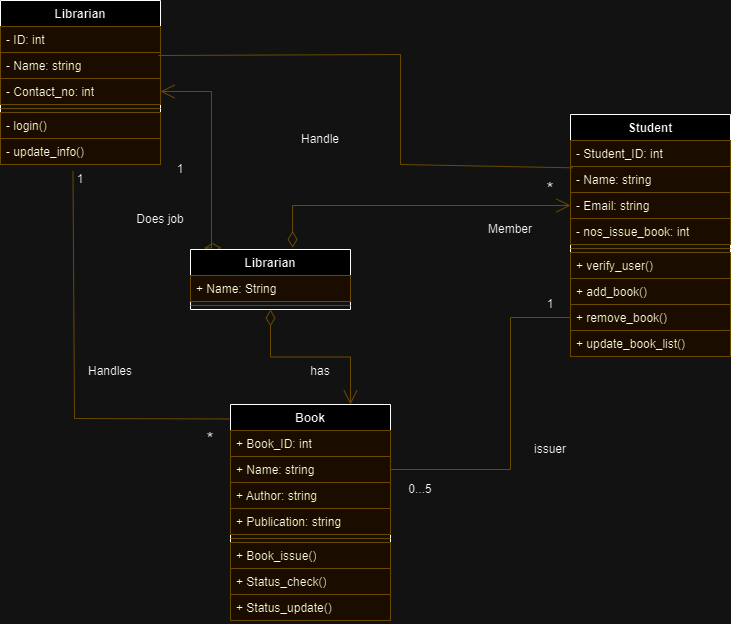

The diagram above was exported from draw.io. Its source (the exported page's mxGraphModel, read from the mxfile embedded in the PNG):
<mxGraphModel dx="1050" dy="534" grid="1" gridSize="10" guides="1" tooltips="1" connect="1" arrows="1" fold="1" page="1" pageScale="1" pageWidth="827" pageHeight="1169" math="0" shadow="0">
  <root>
    <mxCell id="0" />
    <mxCell id="1" parent="0" />
    <mxCell id="A-GU6d92AwuaWkTOn94T-81" value="Librarian" style="swimlane;fontStyle=1;align=center;verticalAlign=top;childLayout=stackLayout;horizontal=1;startSize=26;horizontalStack=0;resizeParent=1;resizeParentMax=0;resizeLast=0;collapsible=1;marginBottom=0;whiteSpace=wrap;html=1;" parent="1" vertex="1">
      <mxGeometry x="60" y="306" width="160" height="164" as="geometry" />
    </mxCell>
    <mxCell id="A-GU6d92AwuaWkTOn94T-82" value="- ID: int" style="text;align=left;verticalAlign=top;spacingLeft=4;spacingRight=4;overflow=hidden;rotatable=0;points=[[0,0.5],[1,0.5]];portConstraint=eastwest;whiteSpace=wrap;html=1;fillColor=#fff2cc;strokeColor=#d6b656;" parent="A-GU6d92AwuaWkTOn94T-81" vertex="1">
      <mxGeometry y="26" width="160" height="26" as="geometry" />
    </mxCell>
    <mxCell id="A-GU6d92AwuaWkTOn94T-83" value="- Name: string" style="text;align=left;verticalAlign=top;spacingLeft=4;spacingRight=4;overflow=hidden;rotatable=0;points=[[0,0.5],[1,0.5]];portConstraint=eastwest;whiteSpace=wrap;html=1;fillColor=#fff2cc;strokeColor=#d6b656;" parent="A-GU6d92AwuaWkTOn94T-81" vertex="1">
      <mxGeometry y="52" width="160" height="26" as="geometry" />
    </mxCell>
    <mxCell id="A-GU6d92AwuaWkTOn94T-84" value="- Contact_no: int" style="text;align=left;verticalAlign=top;spacingLeft=4;spacingRight=4;overflow=hidden;rotatable=0;points=[[0,0.5],[1,0.5]];portConstraint=eastwest;whiteSpace=wrap;html=1;fillColor=#fff2cc;strokeColor=#d6b656;" parent="A-GU6d92AwuaWkTOn94T-81" vertex="1">
      <mxGeometry y="78" width="160" height="26" as="geometry" />
    </mxCell>
    <mxCell id="A-GU6d92AwuaWkTOn94T-85" value="" style="line;strokeWidth=1;align=left;verticalAlign=middle;spacingTop=-1;spacingLeft=3;spacingRight=3;rotatable=0;labelPosition=right;points=[];portConstraint=eastwest;fillColor=#fff2cc;strokeColor=#d6b656;" parent="A-GU6d92AwuaWkTOn94T-81" vertex="1">
      <mxGeometry y="104" width="160" height="8" as="geometry" />
    </mxCell>
    <mxCell id="A-GU6d92AwuaWkTOn94T-86" value="- login()" style="text;align=left;verticalAlign=top;spacingLeft=4;spacingRight=4;overflow=hidden;rotatable=0;points=[[0,0.5],[1,0.5]];portConstraint=eastwest;whiteSpace=wrap;html=1;fillColor=#fff2cc;strokeColor=#d6b656;" parent="A-GU6d92AwuaWkTOn94T-81" vertex="1">
      <mxGeometry y="112" width="160" height="26" as="geometry" />
    </mxCell>
    <mxCell id="A-GU6d92AwuaWkTOn94T-87" value="- update_info()" style="text;align=left;verticalAlign=top;spacingLeft=4;spacingRight=4;overflow=hidden;rotatable=0;points=[[0,0.5],[1,0.5]];portConstraint=eastwest;whiteSpace=wrap;html=1;fillColor=#fff2cc;strokeColor=#d6b656;" parent="A-GU6d92AwuaWkTOn94T-81" vertex="1">
      <mxGeometry y="138" width="160" height="26" as="geometry" />
    </mxCell>
    <mxCell id="A-GU6d92AwuaWkTOn94T-88" value="Student" style="swimlane;fontStyle=1;align=center;verticalAlign=top;childLayout=stackLayout;horizontal=1;startSize=26;horizontalStack=0;resizeParent=1;resizeParentMax=0;resizeLast=0;collapsible=1;marginBottom=0;whiteSpace=wrap;html=1;" parent="1" vertex="1">
      <mxGeometry x="630" y="420" width="160" height="242" as="geometry" />
    </mxCell>
    <mxCell id="A-GU6d92AwuaWkTOn94T-89" value="- Student_ID: int" style="text;align=left;verticalAlign=top;spacingLeft=4;spacingRight=4;overflow=hidden;rotatable=0;points=[[0,0.5],[1,0.5]];portConstraint=eastwest;whiteSpace=wrap;html=1;fillColor=#fff2cc;strokeColor=#d6b656;" parent="A-GU6d92AwuaWkTOn94T-88" vertex="1">
      <mxGeometry y="26" width="160" height="26" as="geometry" />
    </mxCell>
    <mxCell id="A-GU6d92AwuaWkTOn94T-90" value="- Name: string" style="text;align=left;verticalAlign=top;spacingLeft=4;spacingRight=4;overflow=hidden;rotatable=0;points=[[0,0.5],[1,0.5]];portConstraint=eastwest;whiteSpace=wrap;html=1;fillColor=#fff2cc;strokeColor=#d6b656;" parent="A-GU6d92AwuaWkTOn94T-88" vertex="1">
      <mxGeometry y="52" width="160" height="26" as="geometry" />
    </mxCell>
    <mxCell id="A-GU6d92AwuaWkTOn94T-91" value="- Email: string" style="text;align=left;verticalAlign=top;spacingLeft=4;spacingRight=4;overflow=hidden;rotatable=0;points=[[0,0.5],[1,0.5]];portConstraint=eastwest;whiteSpace=wrap;html=1;fillColor=#fff2cc;strokeColor=#d6b656;" parent="A-GU6d92AwuaWkTOn94T-88" vertex="1">
      <mxGeometry y="78" width="160" height="26" as="geometry" />
    </mxCell>
    <mxCell id="A-GU6d92AwuaWkTOn94T-92" value="- nos_issue_book: int" style="text;align=left;verticalAlign=top;spacingLeft=4;spacingRight=4;overflow=hidden;rotatable=0;points=[[0,0.5],[1,0.5]];portConstraint=eastwest;whiteSpace=wrap;html=1;fillColor=#fff2cc;strokeColor=#d6b656;" parent="A-GU6d92AwuaWkTOn94T-88" vertex="1">
      <mxGeometry y="104" width="160" height="26" as="geometry" />
    </mxCell>
    <mxCell id="A-GU6d92AwuaWkTOn94T-93" value="" style="line;strokeWidth=1;align=left;verticalAlign=middle;spacingTop=-1;spacingLeft=3;spacingRight=3;rotatable=0;labelPosition=right;points=[];portConstraint=eastwest;fillColor=#fff2cc;strokeColor=#d6b656;" parent="A-GU6d92AwuaWkTOn94T-88" vertex="1">
      <mxGeometry y="130" width="160" height="8" as="geometry" />
    </mxCell>
    <mxCell id="A-GU6d92AwuaWkTOn94T-94" value="+ verify_user()" style="text;align=left;verticalAlign=top;spacingLeft=4;spacingRight=4;overflow=hidden;rotatable=0;points=[[0,0.5],[1,0.5]];portConstraint=eastwest;whiteSpace=wrap;html=1;fillColor=#fff2cc;strokeColor=#d6b656;" parent="A-GU6d92AwuaWkTOn94T-88" vertex="1">
      <mxGeometry y="138" width="160" height="26" as="geometry" />
    </mxCell>
    <mxCell id="A-GU6d92AwuaWkTOn94T-95" value="+ add_book()" style="text;align=left;verticalAlign=top;spacingLeft=4;spacingRight=4;overflow=hidden;rotatable=0;points=[[0,0.5],[1,0.5]];portConstraint=eastwest;whiteSpace=wrap;html=1;fillColor=#fff2cc;strokeColor=#d6b656;" parent="A-GU6d92AwuaWkTOn94T-88" vertex="1">
      <mxGeometry y="164" width="160" height="26" as="geometry" />
    </mxCell>
    <mxCell id="A-GU6d92AwuaWkTOn94T-96" value="+ remove_book()" style="text;align=left;verticalAlign=top;spacingLeft=4;spacingRight=4;overflow=hidden;rotatable=0;points=[[0,0.5],[1,0.5]];portConstraint=eastwest;whiteSpace=wrap;html=1;fillColor=#fff2cc;strokeColor=#d6b656;" parent="A-GU6d92AwuaWkTOn94T-88" vertex="1">
      <mxGeometry y="190" width="160" height="26" as="geometry" />
    </mxCell>
    <mxCell id="A-GU6d92AwuaWkTOn94T-97" value="+ update_book_list()" style="text;align=left;verticalAlign=top;spacingLeft=4;spacingRight=4;overflow=hidden;rotatable=0;points=[[0,0.5],[1,0.5]];portConstraint=eastwest;whiteSpace=wrap;html=1;fillColor=#fff2cc;strokeColor=#d6b656;" parent="A-GU6d92AwuaWkTOn94T-88" vertex="1">
      <mxGeometry y="216" width="160" height="26" as="geometry" />
    </mxCell>
    <mxCell id="A-GU6d92AwuaWkTOn94T-98" value="Book" style="swimlane;fontStyle=1;align=center;verticalAlign=top;childLayout=stackLayout;horizontal=1;startSize=26;horizontalStack=0;resizeParent=1;resizeParentMax=0;resizeLast=0;collapsible=1;marginBottom=0;whiteSpace=wrap;html=1;" parent="1" vertex="1">
      <mxGeometry x="290" y="710" width="160" height="216" as="geometry" />
    </mxCell>
    <mxCell id="A-GU6d92AwuaWkTOn94T-99" value="+ Book_ID: int" style="text;align=left;verticalAlign=top;spacingLeft=4;spacingRight=4;overflow=hidden;rotatable=0;points=[[0,0.5],[1,0.5]];portConstraint=eastwest;whiteSpace=wrap;html=1;fillColor=#fff2cc;strokeColor=#d6b656;" parent="A-GU6d92AwuaWkTOn94T-98" vertex="1">
      <mxGeometry y="26" width="160" height="26" as="geometry" />
    </mxCell>
    <mxCell id="A-GU6d92AwuaWkTOn94T-100" value="+ Name: string" style="text;align=left;verticalAlign=top;spacingLeft=4;spacingRight=4;overflow=hidden;rotatable=0;points=[[0,0.5],[1,0.5]];portConstraint=eastwest;whiteSpace=wrap;html=1;fillColor=#fff2cc;strokeColor=#d6b656;" parent="A-GU6d92AwuaWkTOn94T-98" vertex="1">
      <mxGeometry y="52" width="160" height="26" as="geometry" />
    </mxCell>
    <mxCell id="A-GU6d92AwuaWkTOn94T-101" value="+ Author: string" style="text;align=left;verticalAlign=top;spacingLeft=4;spacingRight=4;overflow=hidden;rotatable=0;points=[[0,0.5],[1,0.5]];portConstraint=eastwest;whiteSpace=wrap;html=1;fillColor=#fff2cc;strokeColor=#d6b656;" parent="A-GU6d92AwuaWkTOn94T-98" vertex="1">
      <mxGeometry y="78" width="160" height="26" as="geometry" />
    </mxCell>
    <mxCell id="A-GU6d92AwuaWkTOn94T-102" value="+ Publication: string" style="text;align=left;verticalAlign=top;spacingLeft=4;spacingRight=4;overflow=hidden;rotatable=0;points=[[0,0.5],[1,0.5]];portConstraint=eastwest;whiteSpace=wrap;html=1;fillColor=#fff2cc;strokeColor=#d6b656;" parent="A-GU6d92AwuaWkTOn94T-98" vertex="1">
      <mxGeometry y="104" width="160" height="26" as="geometry" />
    </mxCell>
    <mxCell id="A-GU6d92AwuaWkTOn94T-103" value="" style="line;strokeWidth=1;align=left;verticalAlign=middle;spacingTop=-1;spacingLeft=3;spacingRight=3;rotatable=0;labelPosition=right;points=[];portConstraint=eastwest;fillColor=#fff2cc;strokeColor=#d6b656;" parent="A-GU6d92AwuaWkTOn94T-98" vertex="1">
      <mxGeometry y="130" width="160" height="8" as="geometry" />
    </mxCell>
    <mxCell id="A-GU6d92AwuaWkTOn94T-104" value="+ Book_issue()" style="text;align=left;verticalAlign=top;spacingLeft=4;spacingRight=4;overflow=hidden;rotatable=0;points=[[0,0.5],[1,0.5]];portConstraint=eastwest;whiteSpace=wrap;html=1;fillColor=#fff2cc;strokeColor=#d6b656;" parent="A-GU6d92AwuaWkTOn94T-98" vertex="1">
      <mxGeometry y="138" width="160" height="26" as="geometry" />
    </mxCell>
    <mxCell id="A-GU6d92AwuaWkTOn94T-105" value="+ Status_check()" style="text;align=left;verticalAlign=top;spacingLeft=4;spacingRight=4;overflow=hidden;rotatable=0;points=[[0,0.5],[1,0.5]];portConstraint=eastwest;whiteSpace=wrap;html=1;fillColor=#fff2cc;strokeColor=#d6b656;" parent="A-GU6d92AwuaWkTOn94T-98" vertex="1">
      <mxGeometry y="164" width="160" height="26" as="geometry" />
    </mxCell>
    <mxCell id="A-GU6d92AwuaWkTOn94T-106" value="+ Status_update()" style="text;align=left;verticalAlign=top;spacingLeft=4;spacingRight=4;overflow=hidden;rotatable=0;points=[[0,0.5],[1,0.5]];portConstraint=eastwest;whiteSpace=wrap;html=1;fillColor=#fff2cc;strokeColor=#d6b656;" parent="A-GU6d92AwuaWkTOn94T-98" vertex="1">
      <mxGeometry y="190" width="160" height="26" as="geometry" />
    </mxCell>
    <mxCell id="A-GU6d92AwuaWkTOn94T-108" value="" style="endArrow=none;html=1;rounded=0;entryX=-0.007;entryY=0.067;entryDx=0;entryDy=0;entryPerimeter=0;exitX=0.453;exitY=1.254;exitDx=0;exitDy=0;exitPerimeter=0;fillColor=#fff2cc;strokeColor=#d6b656;" parent="1" source="A-GU6d92AwuaWkTOn94T-87" target="A-GU6d92AwuaWkTOn94T-98" edge="1">
      <mxGeometry width="50" height="50" relative="1" as="geometry">
        <mxPoint x="134" y="580" as="sourcePoint" />
        <mxPoint x="510" y="600" as="targetPoint" />
        <Array as="points">
          <mxPoint x="134" y="724" />
        </Array>
      </mxGeometry>
    </mxCell>
    <mxCell id="A-GU6d92AwuaWkTOn94T-109" value="Handles" style="text;html=1;align=center;verticalAlign=middle;whiteSpace=wrap;rounded=0;" parent="1" vertex="1">
      <mxGeometry x="140" y="662" width="60" height="30" as="geometry" />
    </mxCell>
    <mxCell id="A-GU6d92AwuaWkTOn94T-110" value="1" style="text;html=1;align=center;verticalAlign=middle;whiteSpace=wrap;rounded=0;" parent="1" vertex="1">
      <mxGeometry x="110" y="470" width="60" height="30" as="geometry" />
    </mxCell>
    <mxCell id="A-GU6d92AwuaWkTOn94T-111" value="&lt;font style=&quot;font-size: 18px;&quot;&gt;*&lt;/font&gt;" style="text;html=1;align=center;verticalAlign=middle;whiteSpace=wrap;rounded=0;" parent="1" vertex="1">
      <mxGeometry x="240" y="730" width="60" height="30" as="geometry" />
    </mxCell>
    <mxCell id="A-GU6d92AwuaWkTOn94T-112" value="" style="endArrow=none;html=1;rounded=0;exitX=0.987;exitY=0.115;exitDx=0;exitDy=0;exitPerimeter=0;entryX=0.016;entryY=1.051;entryDx=0;entryDy=0;entryPerimeter=0;fillColor=#fff2cc;strokeColor=#d6b656;" parent="1" source="A-GU6d92AwuaWkTOn94T-83" target="A-GU6d92AwuaWkTOn94T-89" edge="1">
      <mxGeometry width="50" height="50" relative="1" as="geometry">
        <mxPoint x="460" y="640" as="sourcePoint" />
        <mxPoint x="510" y="590" as="targetPoint" />
        <Array as="points">
          <mxPoint x="460" y="360" />
          <mxPoint x="460" y="470" />
        </Array>
      </mxGeometry>
    </mxCell>
    <mxCell id="A-GU6d92AwuaWkTOn94T-113" value="1" style="text;html=1;align=center;verticalAlign=middle;whiteSpace=wrap;rounded=0;" parent="1" vertex="1">
      <mxGeometry x="210" y="460" width="60" height="30" as="geometry" />
    </mxCell>
    <mxCell id="A-GU6d92AwuaWkTOn94T-114" value="&lt;font style=&quot;font-size: 18px;&quot;&gt;*&lt;/font&gt;" style="text;html=1;align=center;verticalAlign=middle;whiteSpace=wrap;rounded=0;" parent="1" vertex="1">
      <mxGeometry x="580" y="480" width="60" height="30" as="geometry" />
    </mxCell>
    <mxCell id="A-GU6d92AwuaWkTOn94T-115" value="Handle" style="text;html=1;align=center;verticalAlign=middle;whiteSpace=wrap;rounded=0;" parent="1" vertex="1">
      <mxGeometry x="350" y="430" width="60" height="30" as="geometry" />
    </mxCell>
    <mxCell id="A-GU6d92AwuaWkTOn94T-116" value="" style="endArrow=none;html=1;rounded=0;entryX=0;entryY=0.5;entryDx=0;entryDy=0;exitX=1;exitY=0.5;exitDx=0;exitDy=0;fillColor=#fff2cc;strokeColor=#d6b656;" parent="1" source="A-GU6d92AwuaWkTOn94T-100" target="A-GU6d92AwuaWkTOn94T-96" edge="1">
      <mxGeometry width="50" height="50" relative="1" as="geometry">
        <mxPoint x="490" y="660" as="sourcePoint" />
        <mxPoint x="540" y="610" as="targetPoint" />
        <Array as="points">
          <mxPoint x="570" y="775" />
          <mxPoint x="570" y="623" />
        </Array>
      </mxGeometry>
    </mxCell>
    <mxCell id="A-GU6d92AwuaWkTOn94T-117" value="1" style="text;html=1;align=center;verticalAlign=middle;whiteSpace=wrap;rounded=0;" parent="1" vertex="1">
      <mxGeometry x="580" y="594.5" width="60" height="30" as="geometry" />
    </mxCell>
    <mxCell id="A-GU6d92AwuaWkTOn94T-118" value="&lt;font style=&quot;font-size: 12px;&quot;&gt;0...5&lt;/font&gt;" style="text;html=1;align=center;verticalAlign=middle;whiteSpace=wrap;rounded=0;fontSize=12;" parent="1" vertex="1">
      <mxGeometry x="450" y="780" width="60" height="30" as="geometry" />
    </mxCell>
    <mxCell id="A-GU6d92AwuaWkTOn94T-119" value="issuer" style="text;html=1;align=center;verticalAlign=middle;whiteSpace=wrap;rounded=0;" parent="1" vertex="1">
      <mxGeometry x="580" y="740" width="60" height="30" as="geometry" />
    </mxCell>
    <mxCell id="A-GU6d92AwuaWkTOn94T-120" value="" style="endArrow=open;html=1;endSize=12;startArrow=diamondThin;startSize=14;startFill=0;edgeStyle=orthogonalEdgeStyle;align=left;verticalAlign=bottom;rounded=0;entryX=0.75;entryY=0;entryDx=0;entryDy=0;fillColor=#fff2cc;strokeColor=#d6b656;exitX=0.5;exitY=1;exitDx=0;exitDy=0;" parent="1" source="sM6c5sKxQyJ0Txg7SR8g-4" target="A-GU6d92AwuaWkTOn94T-98" edge="1">
      <mxGeometry x="-0.3333" y="100" relative="1" as="geometry">
        <mxPoint x="460" y="640" as="sourcePoint" />
        <mxPoint x="590" y="640" as="targetPoint" />
        <mxPoint x="60" y="-20" as="offset" />
      </mxGeometry>
    </mxCell>
    <mxCell id="A-GU6d92AwuaWkTOn94T-121" value="" style="endArrow=open;html=1;endSize=12;startArrow=diamondThin;startSize=14;startFill=0;edgeStyle=orthogonalEdgeStyle;align=left;verticalAlign=bottom;rounded=0;entryX=0;entryY=0.5;entryDx=0;entryDy=0;fillColor=#fff2cc;strokeColor=#d6b656;exitX=0.638;exitY=-0.027;exitDx=0;exitDy=0;exitPerimeter=0;" parent="1" source="sM6c5sKxQyJ0Txg7SR8g-4" target="A-GU6d92AwuaWkTOn94T-91" edge="1">
      <mxGeometry x="-0.3333" y="100" relative="1" as="geometry">
        <mxPoint x="480" y="520" as="sourcePoint" />
        <mxPoint x="550" y="690" as="targetPoint" />
        <mxPoint x="60" y="-20" as="offset" />
      </mxGeometry>
    </mxCell>
    <mxCell id="A-GU6d92AwuaWkTOn94T-122" value="" style="endArrow=open;html=1;endSize=12;startArrow=diamondThin;startSize=14;startFill=0;edgeStyle=orthogonalEdgeStyle;align=left;verticalAlign=bottom;rounded=0;entryX=1;entryY=0.5;entryDx=0;entryDy=0;fillColor=#fff2cc;strokeColor=#d6b656;exitX=0.192;exitY=-0.027;exitDx=0;exitDy=0;exitPerimeter=0;" parent="1" source="sM6c5sKxQyJ0Txg7SR8g-4" target="A-GU6d92AwuaWkTOn94T-84" edge="1">
      <mxGeometry x="-0.3333" y="100" relative="1" as="geometry">
        <mxPoint x="430" y="510" as="sourcePoint" />
        <mxPoint x="430" y="730" as="targetPoint" />
        <mxPoint x="60" y="-20" as="offset" />
        <Array as="points">
          <mxPoint x="271" y="397" />
        </Array>
      </mxGeometry>
    </mxCell>
    <mxCell id="A-GU6d92AwuaWkTOn94T-123" value="has" style="text;html=1;align=center;verticalAlign=middle;whiteSpace=wrap;rounded=0;" parent="1" vertex="1">
      <mxGeometry x="350" y="662" width="60" height="30" as="geometry" />
    </mxCell>
    <mxCell id="A-GU6d92AwuaWkTOn94T-124" value="Does job" style="text;html=1;align=center;verticalAlign=middle;whiteSpace=wrap;rounded=0;" parent="1" vertex="1">
      <mxGeometry x="190" y="510" width="60" height="30" as="geometry" />
    </mxCell>
    <mxCell id="A-GU6d92AwuaWkTOn94T-125" value="Member" style="text;html=1;align=center;verticalAlign=middle;whiteSpace=wrap;rounded=0;" parent="1" vertex="1">
      <mxGeometry x="540" y="520" width="60" height="30" as="geometry" />
    </mxCell>
    <mxCell id="sM6c5sKxQyJ0Txg7SR8g-4" value="Librarian" style="swimlane;fontStyle=1;align=center;verticalAlign=top;childLayout=stackLayout;horizontal=1;startSize=26;horizontalStack=0;resizeParent=1;resizeParentMax=0;resizeLast=0;collapsible=1;marginBottom=0;whiteSpace=wrap;html=1;" vertex="1" parent="1">
      <mxGeometry x="250" y="555" width="160" height="60" as="geometry" />
    </mxCell>
    <mxCell id="sM6c5sKxQyJ0Txg7SR8g-5" value="+ Name: String&lt;br&gt;" style="text;align=left;verticalAlign=top;spacingLeft=4;spacingRight=4;overflow=hidden;rotatable=0;points=[[0,0.5],[1,0.5]];portConstraint=eastwest;whiteSpace=wrap;html=1;fillColor=#fff2cc;strokeColor=#d6b656;" vertex="1" parent="sM6c5sKxQyJ0Txg7SR8g-4">
      <mxGeometry y="26" width="160" height="26" as="geometry" />
    </mxCell>
    <mxCell id="sM6c5sKxQyJ0Txg7SR8g-8" value="" style="line;strokeWidth=1;align=left;verticalAlign=middle;spacingTop=-1;spacingLeft=3;spacingRight=3;rotatable=0;labelPosition=right;points=[];portConstraint=eastwest;fillColor=#fff2cc;strokeColor=#d6b656;" vertex="1" parent="sM6c5sKxQyJ0Txg7SR8g-4">
      <mxGeometry y="52" width="160" height="8" as="geometry" />
    </mxCell>
  </root>
</mxGraphModel>